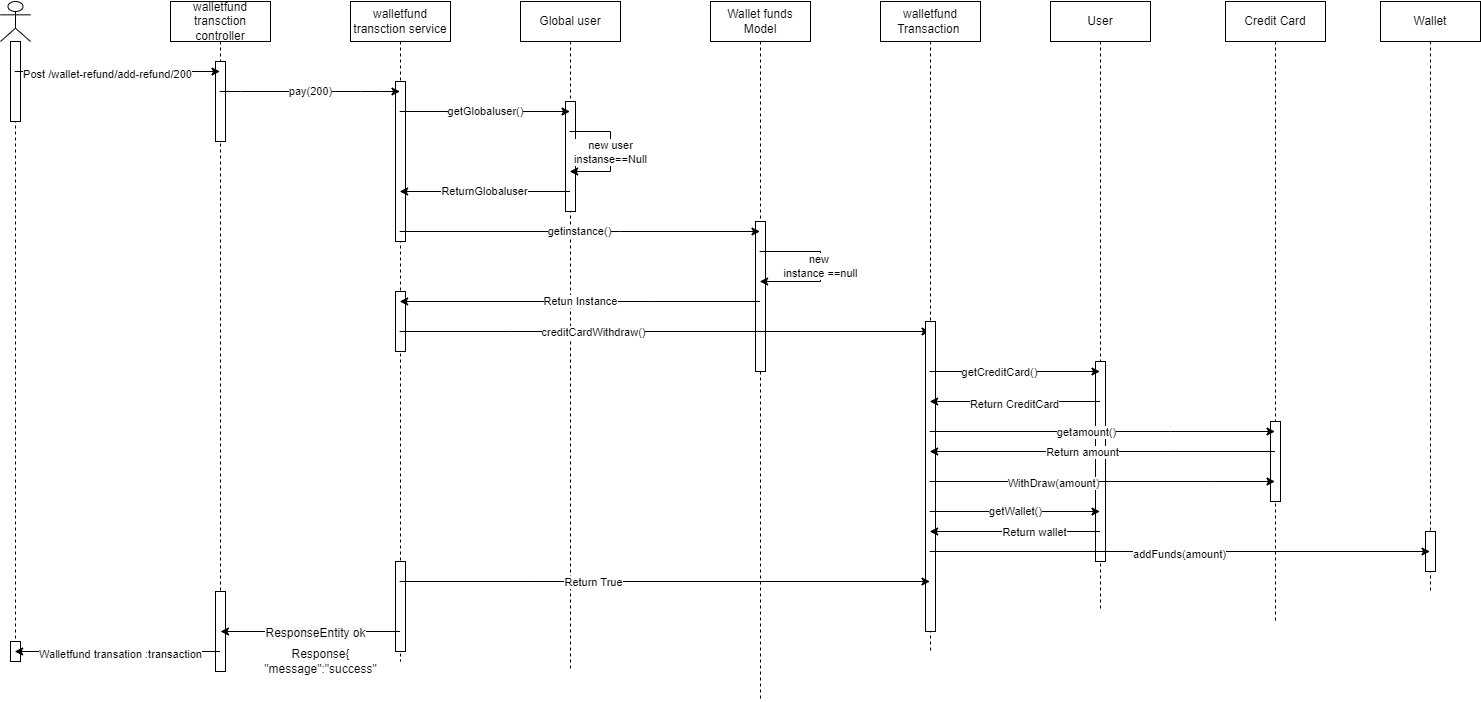

The diagram above was exported from draw.io. Its source (the exported page's mxGraphModel, read from the mxfile embedded in the PNG):
<mxGraphModel dx="1685" dy="805" grid="1" gridSize="10" guides="1" tooltips="1" connect="1" arrows="1" fold="1" page="1" pageScale="1" pageWidth="850" pageHeight="1100" math="0" shadow="0">
  <root>
    <mxCell id="0" />
    <mxCell id="1" parent="0" />
    <mxCell id="BerSGjt9-LKYpndosTLY-2" value="" style="shape=umlLifeline;participant=umlActor;perimeter=lifelinePerimeter;whiteSpace=wrap;html=1;container=1;collapsible=0;recursiveResize=0;verticalAlign=top;spacingTop=36;outlineConnect=0;" vertex="1" parent="1">
      <mxGeometry y="40" width="30" height="660" as="geometry" />
    </mxCell>
    <mxCell id="BerSGjt9-LKYpndosTLY-47" value="" style="html=1;points=[];perimeter=orthogonalPerimeter;" vertex="1" parent="BerSGjt9-LKYpndosTLY-2">
      <mxGeometry x="10" y="40" width="10" height="80" as="geometry" />
    </mxCell>
    <mxCell id="BerSGjt9-LKYpndosTLY-89" value="" style="html=1;points=[];perimeter=orthogonalPerimeter;" vertex="1" parent="BerSGjt9-LKYpndosTLY-2">
      <mxGeometry x="10" y="640" width="10" height="20" as="geometry" />
    </mxCell>
    <mxCell id="BerSGjt9-LKYpndosTLY-3" value="walletfund transction controller" style="shape=umlLifeline;perimeter=lifelinePerimeter;whiteSpace=wrap;html=1;container=1;collapsible=0;recursiveResize=0;outlineConnect=0;" vertex="1" parent="1">
      <mxGeometry x="170" y="40" width="100" height="670" as="geometry" />
    </mxCell>
    <mxCell id="BerSGjt9-LKYpndosTLY-40" value="" style="html=1;points=[];perimeter=orthogonalPerimeter;" vertex="1" parent="BerSGjt9-LKYpndosTLY-3">
      <mxGeometry x="45" y="60" width="10" height="80" as="geometry" />
    </mxCell>
    <mxCell id="BerSGjt9-LKYpndosTLY-41" value="" style="html=1;points=[];perimeter=orthogonalPerimeter;" vertex="1" parent="BerSGjt9-LKYpndosTLY-3">
      <mxGeometry x="45" y="590" width="10" height="80" as="geometry" />
    </mxCell>
    <mxCell id="BerSGjt9-LKYpndosTLY-4" value="" style="endArrow=classic;html=1;rounded=0;" edge="1" parent="1" source="BerSGjt9-LKYpndosTLY-2">
      <mxGeometry width="50" height="50" relative="1" as="geometry">
        <mxPoint x="44.5" y="110" as="sourcePoint" />
        <mxPoint x="219.5" y="110" as="targetPoint" />
        <Array as="points">
          <mxPoint x="150" y="110" />
        </Array>
      </mxGeometry>
    </mxCell>
    <mxCell id="BerSGjt9-LKYpndosTLY-5" value="Post /wallet-refund/add-refund/200" style="edgeLabel;html=1;align=center;verticalAlign=middle;resizable=0;points=[];" vertex="1" connectable="0" parent="BerSGjt9-LKYpndosTLY-4">
      <mxGeometry x="-0.1097" y="-2" relative="1" as="geometry">
        <mxPoint as="offset" />
      </mxGeometry>
    </mxCell>
    <mxCell id="BerSGjt9-LKYpndosTLY-6" value="walletfund transction service" style="shape=umlLifeline;perimeter=lifelinePerimeter;whiteSpace=wrap;html=1;container=1;collapsible=0;recursiveResize=0;outlineConnect=0;" vertex="1" parent="1">
      <mxGeometry x="350" y="40" width="100" height="660" as="geometry" />
    </mxCell>
    <mxCell id="BerSGjt9-LKYpndosTLY-42" value="" style="html=1;points=[];perimeter=orthogonalPerimeter;" vertex="1" parent="BerSGjt9-LKYpndosTLY-6">
      <mxGeometry x="45" y="80" width="10" height="160" as="geometry" />
    </mxCell>
    <mxCell id="BerSGjt9-LKYpndosTLY-43" value="" style="html=1;points=[];perimeter=orthogonalPerimeter;" vertex="1" parent="BerSGjt9-LKYpndosTLY-6">
      <mxGeometry x="45" y="290" width="10" height="60" as="geometry" />
    </mxCell>
    <mxCell id="BerSGjt9-LKYpndosTLY-72" value="" style="html=1;points=[];perimeter=orthogonalPerimeter;" vertex="1" parent="BerSGjt9-LKYpndosTLY-6">
      <mxGeometry x="45" y="560" width="10" height="90" as="geometry" />
    </mxCell>
    <mxCell id="BerSGjt9-LKYpndosTLY-9" value="pay(200)" style="endArrow=classic;html=1;rounded=0;" edge="1" parent="1" source="BerSGjt9-LKYpndosTLY-3" target="BerSGjt9-LKYpndosTLY-6">
      <mxGeometry width="50" height="50" relative="1" as="geometry">
        <mxPoint x="400" y="320" as="sourcePoint" />
        <mxPoint x="390" y="270" as="targetPoint" />
        <Array as="points">
          <mxPoint x="240" y="130" />
          <mxPoint x="360" y="130" />
          <mxPoint x="380" y="130" />
        </Array>
      </mxGeometry>
    </mxCell>
    <mxCell id="BerSGjt9-LKYpndosTLY-10" value="Global user" style="shape=umlLifeline;perimeter=lifelinePerimeter;whiteSpace=wrap;html=1;container=1;collapsible=0;recursiveResize=0;outlineConnect=0;" vertex="1" parent="1">
      <mxGeometry x="520" y="40" width="100" height="670" as="geometry" />
    </mxCell>
    <mxCell id="BerSGjt9-LKYpndosTLY-44" value="" style="html=1;points=[];perimeter=orthogonalPerimeter;" vertex="1" parent="BerSGjt9-LKYpndosTLY-10">
      <mxGeometry x="45" y="100" width="10" height="110" as="geometry" />
    </mxCell>
    <mxCell id="BerSGjt9-LKYpndosTLY-11" value="" style="endArrow=classic;html=1;rounded=0;" edge="1" parent="1" source="BerSGjt9-LKYpndosTLY-6" target="BerSGjt9-LKYpndosTLY-10">
      <mxGeometry width="50" height="50" relative="1" as="geometry">
        <mxPoint x="410" y="320" as="sourcePoint" />
        <mxPoint x="450" y="270" as="targetPoint" />
        <Array as="points">
          <mxPoint x="470" y="150" />
        </Array>
      </mxGeometry>
    </mxCell>
    <mxCell id="BerSGjt9-LKYpndosTLY-12" value="getGlobaluser()" style="edgeLabel;html=1;align=center;verticalAlign=middle;resizable=0;points=[];" vertex="1" connectable="0" parent="BerSGjt9-LKYpndosTLY-11">
      <mxGeometry x="-0.0012" y="1" relative="1" as="geometry">
        <mxPoint as="offset" />
      </mxGeometry>
    </mxCell>
    <mxCell id="BerSGjt9-LKYpndosTLY-13" value="new user&lt;br&gt;instanse==Null" style="endArrow=classic;html=1;rounded=0;" edge="1" parent="1" source="BerSGjt9-LKYpndosTLY-10" target="BerSGjt9-LKYpndosTLY-10">
      <mxGeometry width="50" height="50" relative="1" as="geometry">
        <mxPoint x="400" y="320" as="sourcePoint" />
        <mxPoint x="450" y="270" as="targetPoint" />
        <Array as="points">
          <mxPoint x="610" y="170" />
          <mxPoint x="610" y="210" />
        </Array>
      </mxGeometry>
    </mxCell>
    <mxCell id="BerSGjt9-LKYpndosTLY-14" value="ReturnGlobaluser" style="endArrow=classic;html=1;rounded=0;" edge="1" parent="1" source="BerSGjt9-LKYpndosTLY-10" target="BerSGjt9-LKYpndosTLY-6">
      <mxGeometry width="50" height="50" relative="1" as="geometry">
        <mxPoint x="400" y="320" as="sourcePoint" />
        <mxPoint x="450" y="270" as="targetPoint" />
        <Array as="points">
          <mxPoint x="480" y="230" />
        </Array>
      </mxGeometry>
    </mxCell>
    <mxCell id="BerSGjt9-LKYpndosTLY-15" value="Wallet funds Model" style="shape=umlLifeline;perimeter=lifelinePerimeter;whiteSpace=wrap;html=1;container=1;collapsible=0;recursiveResize=0;outlineConnect=0;" vertex="1" parent="1">
      <mxGeometry x="710" y="40" width="100" height="700" as="geometry" />
    </mxCell>
    <mxCell id="BerSGjt9-LKYpndosTLY-46" value="" style="html=1;points=[];perimeter=orthogonalPerimeter;" vertex="1" parent="BerSGjt9-LKYpndosTLY-15">
      <mxGeometry x="45" y="220" width="10" height="150" as="geometry" />
    </mxCell>
    <mxCell id="BerSGjt9-LKYpndosTLY-16" value="new&amp;nbsp;&lt;br&gt;instance ==null" style="endArrow=classic;html=1;rounded=0;" edge="1" parent="1" source="BerSGjt9-LKYpndosTLY-15" target="BerSGjt9-LKYpndosTLY-15">
      <mxGeometry width="50" height="50" relative="1" as="geometry">
        <mxPoint x="400" y="300" as="sourcePoint" />
        <mxPoint x="450" y="250" as="targetPoint" />
        <Array as="points">
          <mxPoint x="820" y="290" />
          <mxPoint x="820" y="320" />
        </Array>
      </mxGeometry>
    </mxCell>
    <mxCell id="BerSGjt9-LKYpndosTLY-17" value="getinstance()" style="endArrow=classic;html=1;rounded=0;" edge="1" parent="1" source="BerSGjt9-LKYpndosTLY-6" target="BerSGjt9-LKYpndosTLY-15">
      <mxGeometry width="50" height="50" relative="1" as="geometry">
        <mxPoint x="580" y="300" as="sourcePoint" />
        <mxPoint x="450" y="250" as="targetPoint" />
        <Array as="points">
          <mxPoint x="620" y="270" />
        </Array>
      </mxGeometry>
    </mxCell>
    <mxCell id="BerSGjt9-LKYpndosTLY-18" value="" style="endArrow=classic;html=1;rounded=0;" edge="1" parent="1" source="BerSGjt9-LKYpndosTLY-6" target="BerSGjt9-LKYpndosTLY-69">
      <mxGeometry width="50" height="50" relative="1" as="geometry">
        <mxPoint x="400" y="300" as="sourcePoint" />
        <mxPoint x="450" y="250" as="targetPoint" />
        <Array as="points">
          <mxPoint x="510" y="370" />
        </Array>
      </mxGeometry>
    </mxCell>
    <mxCell id="BerSGjt9-LKYpndosTLY-20" value="creditCardWithdraw()" style="edgeLabel;html=1;align=center;verticalAlign=middle;resizable=0;points=[];" vertex="1" connectable="0" parent="BerSGjt9-LKYpndosTLY-18">
      <mxGeometry x="-0.2728" relative="1" as="geometry">
        <mxPoint as="offset" />
      </mxGeometry>
    </mxCell>
    <mxCell id="BerSGjt9-LKYpndosTLY-19" value="Retun Instance" style="endArrow=classic;html=1;rounded=0;" edge="1" parent="1" source="BerSGjt9-LKYpndosTLY-15" target="BerSGjt9-LKYpndosTLY-6">
      <mxGeometry width="50" height="50" relative="1" as="geometry">
        <mxPoint x="400" y="300" as="sourcePoint" />
        <mxPoint x="570" y="250" as="targetPoint" />
        <Array as="points">
          <mxPoint x="650" y="340" />
          <mxPoint x="600" y="340" />
        </Array>
      </mxGeometry>
    </mxCell>
    <mxCell id="BerSGjt9-LKYpndosTLY-25" value="" style="endArrow=classic;html=1;rounded=0;" edge="1" parent="1" source="BerSGjt9-LKYpndosTLY-6">
      <mxGeometry width="50" height="50" relative="1" as="geometry">
        <mxPoint x="400" y="620" as="sourcePoint" />
        <mxPoint x="220" y="670" as="targetPoint" />
        <Array as="points">
          <mxPoint x="310" y="670" />
        </Array>
      </mxGeometry>
    </mxCell>
    <mxCell id="BerSGjt9-LKYpndosTLY-26" value="&lt;span style=&quot;font-size: 12px; text-align: left; background-color: rgb(248, 249, 250);&quot;&gt;ResponseEntity ok&lt;/span&gt;" style="edgeLabel;html=1;align=center;verticalAlign=middle;resizable=0;points=[];" vertex="1" connectable="0" parent="BerSGjt9-LKYpndosTLY-25">
      <mxGeometry x="-0.0433" y="1" relative="1" as="geometry">
        <mxPoint as="offset" />
      </mxGeometry>
    </mxCell>
    <mxCell id="BerSGjt9-LKYpndosTLY-27" value="Response{&lt;br&gt;&quot;message&quot;:&quot;success&quot;" style="text;html=1;align=center;verticalAlign=middle;resizable=0;points=[];autosize=1;strokeColor=none;fillColor=none;" vertex="1" parent="1">
      <mxGeometry x="250" y="680" width="140" height="40" as="geometry" />
    </mxCell>
    <mxCell id="BerSGjt9-LKYpndosTLY-28" value="" style="endArrow=classic;html=1;rounded=0;" edge="1" parent="1" source="BerSGjt9-LKYpndosTLY-3" target="BerSGjt9-LKYpndosTLY-2">
      <mxGeometry width="50" height="50" relative="1" as="geometry">
        <mxPoint x="400" y="390" as="sourcePoint" />
        <mxPoint x="450" y="340" as="targetPoint" />
        <Array as="points">
          <mxPoint x="160" y="690" />
        </Array>
      </mxGeometry>
    </mxCell>
    <mxCell id="BerSGjt9-LKYpndosTLY-29" value="Walletfund transation :transaction" style="edgeLabel;html=1;align=center;verticalAlign=middle;resizable=0;points=[];" vertex="1" connectable="0" parent="BerSGjt9-LKYpndosTLY-28">
      <mxGeometry x="-0.0274" y="2" relative="1" as="geometry">
        <mxPoint as="offset" />
      </mxGeometry>
    </mxCell>
    <mxCell id="BerSGjt9-LKYpndosTLY-69" value="walletfund Transaction&amp;nbsp;" style="shape=umlLifeline;perimeter=lifelinePerimeter;whiteSpace=wrap;html=1;container=1;collapsible=0;recursiveResize=0;outlineConnect=0;" vertex="1" parent="1">
      <mxGeometry x="880" y="40" width="100" height="650" as="geometry" />
    </mxCell>
    <mxCell id="BerSGjt9-LKYpndosTLY-83" value="" style="html=1;points=[];perimeter=orthogonalPerimeter;" vertex="1" parent="BerSGjt9-LKYpndosTLY-69">
      <mxGeometry x="45" y="320" width="10" height="310" as="geometry" />
    </mxCell>
    <mxCell id="BerSGjt9-LKYpndosTLY-75" value="" style="endArrow=classic;html=1;rounded=0;" edge="1" parent="1" source="BerSGjt9-LKYpndosTLY-6" target="BerSGjt9-LKYpndosTLY-69">
      <mxGeometry width="50" height="50" relative="1" as="geometry">
        <mxPoint x="419.9957142857142" y="620" as="sourcePoint" />
        <mxPoint x="760" y="620" as="targetPoint" />
        <Array as="points">
          <mxPoint x="530.21" y="620" />
        </Array>
      </mxGeometry>
    </mxCell>
    <mxCell id="BerSGjt9-LKYpndosTLY-76" value="Return True" style="edgeLabel;html=1;align=center;verticalAlign=middle;resizable=0;points=[];" vertex="1" connectable="0" parent="BerSGjt9-LKYpndosTLY-75">
      <mxGeometry x="-0.2728" relative="1" as="geometry">
        <mxPoint as="offset" />
      </mxGeometry>
    </mxCell>
    <mxCell id="BerSGjt9-LKYpndosTLY-92" value="Credit Card" style="shape=umlLifeline;perimeter=lifelinePerimeter;whiteSpace=wrap;html=1;container=1;collapsible=0;recursiveResize=0;outlineConnect=0;" vertex="1" parent="1">
      <mxGeometry x="1225" y="40" width="100" height="620" as="geometry" />
    </mxCell>
    <mxCell id="BerSGjt9-LKYpndosTLY-111" value="" style="html=1;points=[];perimeter=orthogonalPerimeter;" vertex="1" parent="BerSGjt9-LKYpndosTLY-92">
      <mxGeometry x="45" y="420" width="10" height="80" as="geometry" />
    </mxCell>
    <mxCell id="BerSGjt9-LKYpndosTLY-93" value="User" style="shape=umlLifeline;perimeter=lifelinePerimeter;whiteSpace=wrap;html=1;container=1;collapsible=0;recursiveResize=0;outlineConnect=0;" vertex="1" parent="1">
      <mxGeometry x="1050" y="40" width="100" height="610" as="geometry" />
    </mxCell>
    <mxCell id="BerSGjt9-LKYpndosTLY-110" value="" style="html=1;points=[];perimeter=orthogonalPerimeter;" vertex="1" parent="BerSGjt9-LKYpndosTLY-93">
      <mxGeometry x="45" y="360" width="10" height="200" as="geometry" />
    </mxCell>
    <mxCell id="BerSGjt9-LKYpndosTLY-94" value="" style="endArrow=classic;html=1;rounded=0;" edge="1" parent="1" source="BerSGjt9-LKYpndosTLY-69" target="BerSGjt9-LKYpndosTLY-93">
      <mxGeometry width="50" height="50" relative="1" as="geometry">
        <mxPoint x="810" y="420" as="sourcePoint" />
        <mxPoint x="860" y="370" as="targetPoint" />
        <Array as="points">
          <mxPoint x="1010" y="410" />
        </Array>
      </mxGeometry>
    </mxCell>
    <mxCell id="BerSGjt9-LKYpndosTLY-95" value="getCreditCard()" style="edgeLabel;html=1;align=center;verticalAlign=middle;resizable=0;points=[];" vertex="1" connectable="0" parent="BerSGjt9-LKYpndosTLY-94">
      <mxGeometry x="-0.1796" relative="1" as="geometry">
        <mxPoint as="offset" />
      </mxGeometry>
    </mxCell>
    <mxCell id="BerSGjt9-LKYpndosTLY-96" value="" style="endArrow=classic;html=1;rounded=0;" edge="1" parent="1" source="BerSGjt9-LKYpndosTLY-93" target="BerSGjt9-LKYpndosTLY-69">
      <mxGeometry width="50" height="50" relative="1" as="geometry">
        <mxPoint x="1020" y="480" as="sourcePoint" />
        <mxPoint x="1070" y="430" as="targetPoint" />
        <Array as="points">
          <mxPoint x="1030" y="440" />
        </Array>
      </mxGeometry>
    </mxCell>
    <mxCell id="BerSGjt9-LKYpndosTLY-97" value="Return CreditCard" style="edgeLabel;html=1;align=center;verticalAlign=middle;resizable=0;points=[];" vertex="1" connectable="0" parent="BerSGjt9-LKYpndosTLY-96">
      <mxGeometry x="0.0179" y="2" relative="1" as="geometry">
        <mxPoint as="offset" />
      </mxGeometry>
    </mxCell>
    <mxCell id="BerSGjt9-LKYpndosTLY-98" value="" style="endArrow=classic;html=1;rounded=0;" edge="1" parent="1" source="BerSGjt9-LKYpndosTLY-92" target="BerSGjt9-LKYpndosTLY-69">
      <mxGeometry width="50" height="50" relative="1" as="geometry">
        <mxPoint x="1020" y="490" as="sourcePoint" />
        <mxPoint x="1070" y="440" as="targetPoint" />
        <Array as="points">
          <mxPoint x="1170" y="490" />
        </Array>
      </mxGeometry>
    </mxCell>
    <mxCell id="BerSGjt9-LKYpndosTLY-101" value="Return amount" style="edgeLabel;html=1;align=center;verticalAlign=middle;resizable=0;points=[];" vertex="1" connectable="0" parent="BerSGjt9-LKYpndosTLY-98">
      <mxGeometry x="0.1225" relative="1" as="geometry">
        <mxPoint as="offset" />
      </mxGeometry>
    </mxCell>
    <mxCell id="BerSGjt9-LKYpndosTLY-99" value="" style="endArrow=classic;html=1;rounded=0;" edge="1" parent="1" source="BerSGjt9-LKYpndosTLY-69" target="BerSGjt9-LKYpndosTLY-92">
      <mxGeometry width="50" height="50" relative="1" as="geometry">
        <mxPoint x="1020" y="490" as="sourcePoint" />
        <mxPoint x="1070" y="440" as="targetPoint" />
        <Array as="points">
          <mxPoint x="1170" y="470" />
        </Array>
      </mxGeometry>
    </mxCell>
    <mxCell id="BerSGjt9-LKYpndosTLY-100" value="getamount()" style="edgeLabel;html=1;align=center;verticalAlign=middle;resizable=0;points=[];" vertex="1" connectable="0" parent="BerSGjt9-LKYpndosTLY-99">
      <mxGeometry x="-0.0934" relative="1" as="geometry">
        <mxPoint as="offset" />
      </mxGeometry>
    </mxCell>
    <mxCell id="BerSGjt9-LKYpndosTLY-102" value="" style="endArrow=classic;html=1;rounded=0;" edge="1" parent="1" source="BerSGjt9-LKYpndosTLY-69" target="BerSGjt9-LKYpndosTLY-92">
      <mxGeometry width="50" height="50" relative="1" as="geometry">
        <mxPoint x="1040" y="490" as="sourcePoint" />
        <mxPoint x="1090" y="440" as="targetPoint" />
        <Array as="points">
          <mxPoint x="1210" y="520" />
        </Array>
      </mxGeometry>
    </mxCell>
    <mxCell id="BerSGjt9-LKYpndosTLY-103" value="WithDraw(amount)" style="edgeLabel;html=1;align=center;verticalAlign=middle;resizable=0;points=[];" vertex="1" connectable="0" parent="BerSGjt9-LKYpndosTLY-102">
      <mxGeometry x="-0.2861" y="-1" relative="1" as="geometry">
        <mxPoint as="offset" />
      </mxGeometry>
    </mxCell>
    <mxCell id="BerSGjt9-LKYpndosTLY-104" value="getWallet()" style="endArrow=classic;html=1;rounded=0;" edge="1" parent="1" source="BerSGjt9-LKYpndosTLY-69" target="BerSGjt9-LKYpndosTLY-93">
      <mxGeometry width="50" height="50" relative="1" as="geometry">
        <mxPoint x="1090" y="510" as="sourcePoint" />
        <mxPoint x="1100" y="460" as="targetPoint" />
        <Array as="points">
          <mxPoint x="1010" y="550" />
          <mxPoint x="1040" y="550" />
        </Array>
      </mxGeometry>
    </mxCell>
    <mxCell id="BerSGjt9-LKYpndosTLY-105" value="" style="endArrow=classic;html=1;rounded=0;" edge="1" parent="1" source="BerSGjt9-LKYpndosTLY-93" target="BerSGjt9-LKYpndosTLY-69">
      <mxGeometry width="50" height="50" relative="1" as="geometry">
        <mxPoint x="1090" y="510" as="sourcePoint" />
        <mxPoint x="1140" y="460" as="targetPoint" />
        <Array as="points">
          <mxPoint x="1050" y="570" />
        </Array>
      </mxGeometry>
    </mxCell>
    <mxCell id="BerSGjt9-LKYpndosTLY-106" value="Return wallet" style="edgeLabel;html=1;align=center;verticalAlign=middle;resizable=0;points=[];" vertex="1" connectable="0" parent="BerSGjt9-LKYpndosTLY-105">
      <mxGeometry x="-0.2141" relative="1" as="geometry">
        <mxPoint as="offset" />
      </mxGeometry>
    </mxCell>
    <mxCell id="BerSGjt9-LKYpndosTLY-107" value="Wallet" style="shape=umlLifeline;perimeter=lifelinePerimeter;whiteSpace=wrap;html=1;container=1;collapsible=0;recursiveResize=0;outlineConnect=0;" vertex="1" parent="1">
      <mxGeometry x="1380" y="40" width="100" height="590" as="geometry" />
    </mxCell>
    <mxCell id="BerSGjt9-LKYpndosTLY-112" value="" style="html=1;points=[];perimeter=orthogonalPerimeter;" vertex="1" parent="BerSGjt9-LKYpndosTLY-107">
      <mxGeometry x="45" y="530" width="10" height="40" as="geometry" />
    </mxCell>
    <mxCell id="BerSGjt9-LKYpndosTLY-108" value="" style="endArrow=classic;html=1;rounded=0;" edge="1" parent="1" source="BerSGjt9-LKYpndosTLY-69" target="BerSGjt9-LKYpndosTLY-107">
      <mxGeometry width="50" height="50" relative="1" as="geometry">
        <mxPoint x="1320" y="540" as="sourcePoint" />
        <mxPoint x="1370" y="490" as="targetPoint" />
        <Array as="points">
          <mxPoint x="1210" y="590" />
        </Array>
      </mxGeometry>
    </mxCell>
    <mxCell id="BerSGjt9-LKYpndosTLY-109" value="addFunds(amount)" style="edgeLabel;html=1;align=center;verticalAlign=middle;resizable=0;points=[];" vertex="1" connectable="0" parent="BerSGjt9-LKYpndosTLY-108">
      <mxGeometry x="-0.0022" y="-2" relative="1" as="geometry">
        <mxPoint as="offset" />
      </mxGeometry>
    </mxCell>
  </root>
</mxGraphModel>